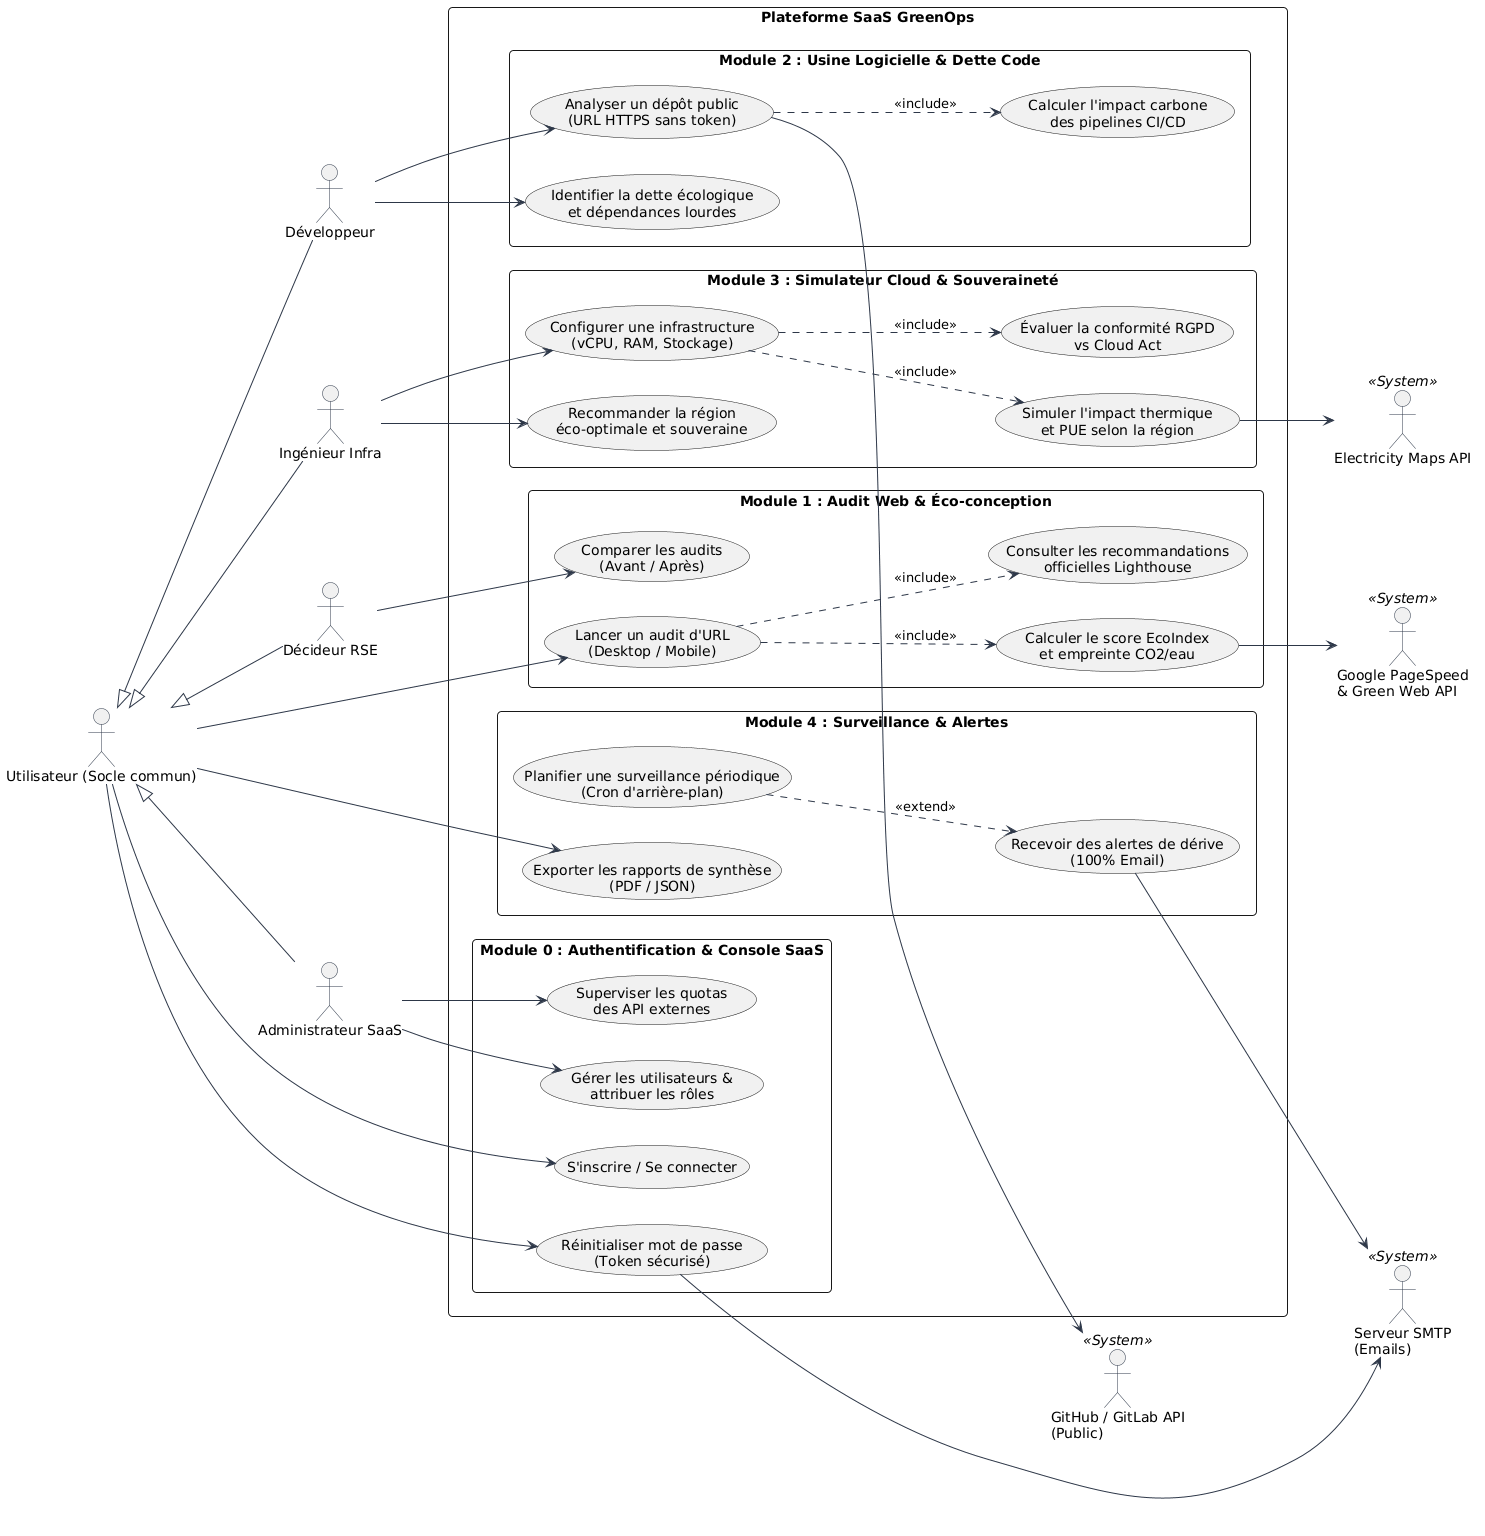

The diagram above was rendered by PlantUML. Its source (embedded in the PNG):
@startuml
left to right direction
skinparam packageStyle rectangle
skinparam roundcorner 8
skinparam shadowing false
skinparam defaultFontName Arial
skinparam arrowColor #2D3748
skinparam actorBorderColor #2D3748

' === ACTEURS HUMAINS ===
actor "Utilisateur (Socle commun)" as User
actor "Développeur" as Dev
actor "Ingénieur Infra" as Infra
actor "Décideur RSE" as RSE
actor "Administrateur SaaS" as Admin

' Hiérarchie des rôles (Héritage RBAC)
User <|-- Dev
User <|-- Infra
User <|-- RSE
User <|-- Admin

' === ACTEURS SYSTÈMES / API EXTERNES ===
actor "Google PageSpeed\n& Green Web API" as API_Web <<System>>
actor "GitHub / GitLab API\n(Public)" as API_Git <<System>>
actor "Electricity Maps API" as API_Elec <<System>>
actor "Serveur SMTP\n(Emails)" as SMTP <<System>>

rectangle "Plateforme SaaS GreenOps" {

  ' --- MODULE 0 : SOCLE, AUTH & ADMIN ---
  package "Module 0 : Authentification & Console SaaS" {
    usecase "S'inscrire / Se connecter" as UC_Auth
    usecase "Réinitialiser mot de passe\n(Token sécurisé)" as UC_Reset
    usecase "Gérer les utilisateurs &\nattribuer les rôles" as UC_ManageRoles
    usecase "Superviser les quotas\ndes API externes" as UC_Quotas
  }

  ' --- MODULE 1 : AUDIT WEB EN TEMPS RÉEL (Marwa) ---
  package "Module 1 : Audit Web & Éco-conception" {
    usecase "Lancer un audit d'URL\n(Desktop / Mobile)" as UC_AuditWeb
    usecase "Calculer le score EcoIndex\net empreinte CO2/eau" as UC_CalcEco
    usecase "Consulter les recommandations\nofficielles Lighthouse" as UC_Lighthouse
    usecase "Comparer les audits\n(Avant / Après)" as UC_CompareWeb
  }

  ' --- MODULE 2 : ANALYSE GIT & CI/CD (Belvis) ---
  package "Module 2 : Usine Logicielle & Dette Code" {
    usecase "Analyser un dépôt public\n(URL HTTPS sans token)" as UC_AuditGit
    usecase "Calculer l'impact carbone\ndes pipelines CI/CD" as UC_CalcCICD
    usecase "Identifier la dette écologique\net dépendances lourdes" as UC_DebtCode
  }

  ' --- MODULE 3 : SIMULATEUR CLOUD & RGPD (Faizi) ---
  package "Module 3 : Simulateur Cloud & Souveraineté" {
    usecase "Configurer une infrastructure\n(vCPU, RAM, Stockage)" as UC_ConfigCloud
    usecase "Simuler l'impact thermique\net PUE selon la région" as UC_SimulPUE
    usecase "Évaluer la conformité RGPD\nvs Cloud Act" as UC_RGPD
    usecase "Recommander la région\néco-optimale et souveraine" as UC_RecoCloud
  }

  ' --- MODULE 4 : SURVEILLANCE & NOTIFICATIONS (Shiamamadanki) ---
  package "Module 4 : Surveillance & Alertes" {
    usecase "Planifier une surveillance périodique\n(Cron d'arrière-plan)" as UC_Cron
    usecase "Recevoir des alertes de dérive\n(100% Email)" as UC_Alerts
    usecase "Exporter les rapports de synthèse\n(PDF / JSON)" as UC_Export
  }
}

' === RELATIONS UTILISATEURS / SOCLE ===
User --> UC_Auth
User --> UC_Reset
User --> UC_AuditWeb
User --> UC_Export

' === RELATIONS RÔLE DÉVELOPPEUR ===
Dev --> UC_AuditGit
Dev --> UC_DebtCode

' === RELATIONS RÔLE INGÉNIEUR INFRA ===
Infra --> UC_ConfigCloud
Infra --> UC_RecoCloud

' === RELATIONS RÔLE DÉCIDEUR RSE ===
RSE --> UC_CompareWeb

' === RELATIONS ADMINISTRATEUR SAAS ===
Admin --> UC_ManageRoles
Admin --> UC_Quotas

' === INCLUSIONS & EXTENSIONS INTERNES ===
UC_AuditWeb ..> UC_CalcEco : <<include>>
UC_AuditWeb ..> UC_Lighthouse : <<include>>
UC_AuditGit ..> UC_CalcCICD : <<include>>
UC_ConfigCloud ..> UC_SimulPUE : <<include>>
UC_ConfigCloud ..> UC_RGPD : <<include>>
UC_Cron ..> UC_Alerts : <<extend>>

' === CONNEXIONS AUX SYSTÈMES EXTERNES ===
UC_Reset --> SMTP
UC_Alerts --> SMTP
UC_CalcEco --> API_Web
UC_AuditGit --> API_Git
UC_SimulPUE --> API_Elec
@enduml